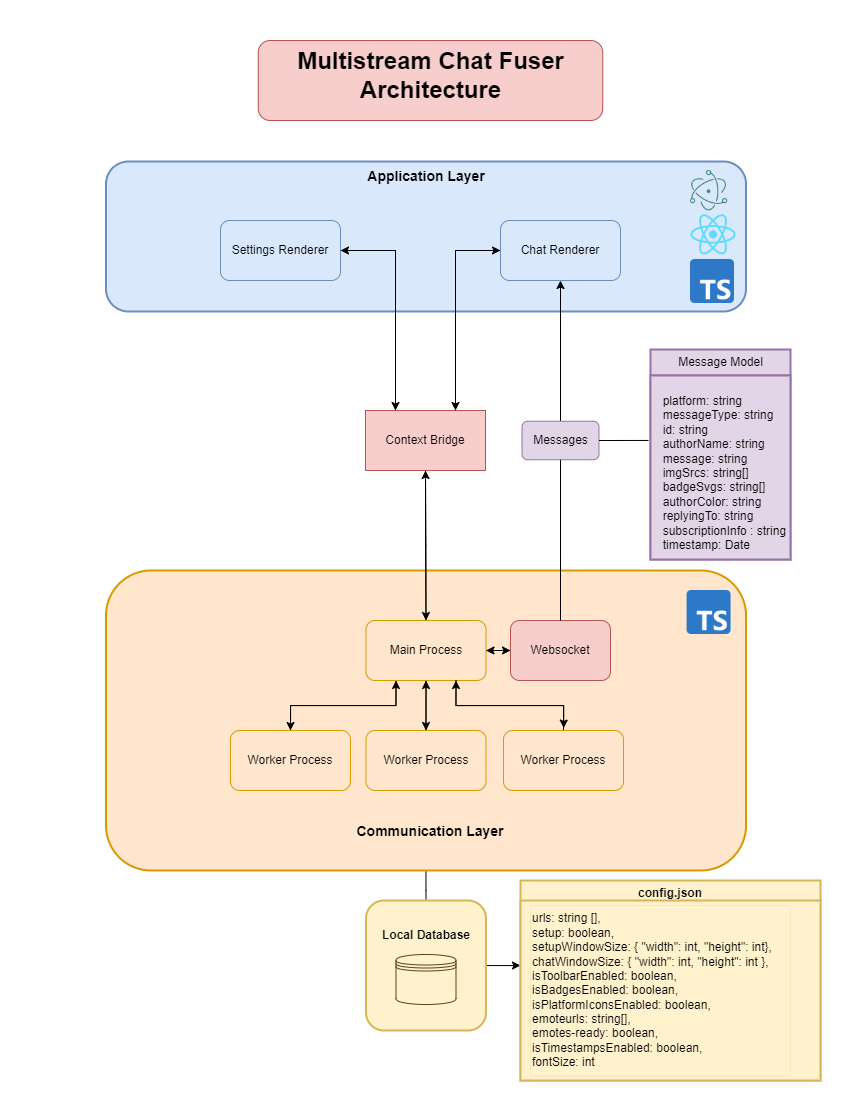

The diagram above was exported from draw.io. Its source (the exported page's mxGraphModel, read from the mxfile embedded in the PNG):
<mxGraphModel dx="1687" dy="922" grid="1" gridSize="10" guides="1" tooltips="1" connect="1" arrows="1" fold="1" page="1" pageScale="1" pageWidth="850" pageHeight="1100" math="0" shadow="0">
  <root>
    <mxCell id="0" />
    <mxCell id="1" parent="0" />
    <mxCell id="QhFsvU80952p_MWGz5d3-13" value="" style="rounded=1;whiteSpace=wrap;html=1;strokeWidth=2;fillColor=#dae8fc;strokeColor=#6c8ebf;glass=0;shadow=0;" vertex="1" parent="1">
      <mxGeometry x="105.5" y="161" width="640" height="150" as="geometry" />
    </mxCell>
    <mxCell id="QhFsvU80952p_MWGz5d3-109" style="edgeStyle=orthogonalEdgeStyle;rounded=0;orthogonalLoop=1;jettySize=auto;html=1;exitX=1;exitY=0.5;exitDx=0;exitDy=0;entryX=0.25;entryY=0;entryDx=0;entryDy=0;" edge="1" parent="1" source="QhFsvU80952p_MWGz5d3-4" target="QhFsvU80952p_MWGz5d3-99">
      <mxGeometry relative="1" as="geometry" />
    </mxCell>
    <mxCell id="QhFsvU80952p_MWGz5d3-4" value="Settings Renderer" style="rounded=1;whiteSpace=wrap;html=1;fillColor=#dae8fc;strokeColor=#6c8ebf;strokeWidth=1;" vertex="1" parent="1">
      <mxGeometry x="220" y="220" width="120" height="60" as="geometry" />
    </mxCell>
    <mxCell id="QhFsvU80952p_MWGz5d3-108" style="edgeStyle=orthogonalEdgeStyle;rounded=0;orthogonalLoop=1;jettySize=auto;html=1;exitX=0;exitY=0.5;exitDx=0;exitDy=0;entryX=0.75;entryY=0;entryDx=0;entryDy=0;" edge="1" parent="1" source="QhFsvU80952p_MWGz5d3-5" target="QhFsvU80952p_MWGz5d3-99">
      <mxGeometry relative="1" as="geometry" />
    </mxCell>
    <mxCell id="QhFsvU80952p_MWGz5d3-5" value="Chat Renderer" style="rounded=1;whiteSpace=wrap;html=1;fillColor=#dae8fc;strokeColor=#6c8ebf;strokeWidth=1;" vertex="1" parent="1">
      <mxGeometry x="500" y="220" width="120" height="60" as="geometry" />
    </mxCell>
    <mxCell id="QhFsvU80952p_MWGz5d3-16" value="&lt;font style=&quot;font-size: 14px;&quot;&gt;Application Layer&lt;/font&gt;" style="text;html=1;align=center;verticalAlign=middle;whiteSpace=wrap;rounded=0;fontStyle=1" vertex="1" parent="1">
      <mxGeometry x="355.5" y="161" width="140" height="30" as="geometry" />
    </mxCell>
    <mxCell id="QhFsvU80952p_MWGz5d3-58" style="edgeStyle=orthogonalEdgeStyle;rounded=0;orthogonalLoop=1;jettySize=auto;html=1;entryX=0.5;entryY=0;entryDx=0;entryDy=0;" edge="1" parent="1" source="QhFsvU80952p_MWGz5d3-17">
      <mxGeometry relative="1" as="geometry">
        <mxPoint x="425.5" y="910" as="targetPoint" />
      </mxGeometry>
    </mxCell>
    <mxCell id="QhFsvU80952p_MWGz5d3-17" value="" style="rounded=1;whiteSpace=wrap;html=1;strokeWidth=2;fillColor=#ffe6cc;strokeColor=#d79b00;" vertex="1" parent="1">
      <mxGeometry x="105.5" y="570" width="640" height="300" as="geometry" />
    </mxCell>
    <mxCell id="QhFsvU80952p_MWGz5d3-18" value="&lt;font style=&quot;font-size: 14px;&quot;&gt;Communication Layer&lt;/font&gt;" style="text;html=1;align=center;verticalAlign=middle;whiteSpace=wrap;rounded=0;fontStyle=1" vertex="1" parent="1">
      <mxGeometry x="345" y="813" width="170" height="36.43" as="geometry" />
    </mxCell>
    <mxCell id="QhFsvU80952p_MWGz5d3-56" style="edgeStyle=orthogonalEdgeStyle;rounded=0;orthogonalLoop=1;jettySize=auto;html=1;entryX=0.5;entryY=0;entryDx=0;entryDy=0;" edge="1" parent="1" source="QhFsvU80952p_MWGz5d3-25" target="QhFsvU80952p_MWGz5d3-48">
      <mxGeometry relative="1" as="geometry" />
    </mxCell>
    <mxCell id="QhFsvU80952p_MWGz5d3-57" style="edgeStyle=orthogonalEdgeStyle;rounded=0;orthogonalLoop=1;jettySize=auto;html=1;exitX=0.25;exitY=1;exitDx=0;exitDy=0;entryX=0.5;entryY=0;entryDx=0;entryDy=0;" edge="1" parent="1" source="QhFsvU80952p_MWGz5d3-25" target="QhFsvU80952p_MWGz5d3-46">
      <mxGeometry relative="1" as="geometry" />
    </mxCell>
    <mxCell id="QhFsvU80952p_MWGz5d3-103" style="edgeStyle=orthogonalEdgeStyle;rounded=0;orthogonalLoop=1;jettySize=auto;html=1;exitX=0.5;exitY=0;exitDx=0;exitDy=0;entryX=0.5;entryY=1;entryDx=0;entryDy=0;" edge="1" parent="1" source="QhFsvU80952p_MWGz5d3-25" target="QhFsvU80952p_MWGz5d3-99">
      <mxGeometry relative="1" as="geometry" />
    </mxCell>
    <mxCell id="QhFsvU80952p_MWGz5d3-140" style="edgeStyle=orthogonalEdgeStyle;rounded=0;orthogonalLoop=1;jettySize=auto;html=1;exitX=1;exitY=0.5;exitDx=0;exitDy=0;entryX=0;entryY=0.5;entryDx=0;entryDy=0;" edge="1" parent="1" source="QhFsvU80952p_MWGz5d3-25" target="QhFsvU80952p_MWGz5d3-131">
      <mxGeometry relative="1" as="geometry" />
    </mxCell>
    <mxCell id="QhFsvU80952p_MWGz5d3-25" value="Main Process" style="rounded=1;whiteSpace=wrap;html=1;fillColor=#ffe6cc;strokeColor=#d79b00;" vertex="1" parent="1">
      <mxGeometry x="365.5" y="620" width="120" height="60" as="geometry" />
    </mxCell>
    <mxCell id="QhFsvU80952p_MWGz5d3-90" style="edgeStyle=orthogonalEdgeStyle;rounded=0;orthogonalLoop=1;jettySize=auto;html=1;" edge="1" parent="1" source="QhFsvU80952p_MWGz5d3-27">
      <mxGeometry relative="1" as="geometry">
        <mxPoint x="520" y="965" as="targetPoint" />
      </mxGeometry>
    </mxCell>
    <mxCell id="QhFsvU80952p_MWGz5d3-27" value="" style="rounded=1;whiteSpace=wrap;html=1;strokeWidth=2;fillColor=#fff2cc;strokeColor=#d6b656;" vertex="1" parent="1">
      <mxGeometry x="365.5" y="900" width="120" height="130" as="geometry" />
    </mxCell>
    <mxCell id="QhFsvU80952p_MWGz5d3-28" value="&lt;b&gt;Local Database&lt;/b&gt;" style="text;html=1;align=center;verticalAlign=middle;whiteSpace=wrap;rounded=0;" vertex="1" parent="1">
      <mxGeometry x="355.5" y="920" width="140" height="30" as="geometry" />
    </mxCell>
    <mxCell id="QhFsvU80952p_MWGz5d3-29" value="" style="shape=datastore;whiteSpace=wrap;html=1;fillColor=#fff2cc;strokeColor=#524521;" vertex="1" parent="1">
      <mxGeometry x="395.5" y="954" width="60" height="50" as="geometry" />
    </mxCell>
    <mxCell id="QhFsvU80952p_MWGz5d3-114" style="edgeStyle=orthogonalEdgeStyle;rounded=0;orthogonalLoop=1;jettySize=auto;html=1;exitX=0.5;exitY=0;exitDx=0;exitDy=0;entryX=0.25;entryY=1;entryDx=0;entryDy=0;" edge="1" parent="1" source="QhFsvU80952p_MWGz5d3-46" target="QhFsvU80952p_MWGz5d3-25">
      <mxGeometry relative="1" as="geometry" />
    </mxCell>
    <mxCell id="QhFsvU80952p_MWGz5d3-46" value="Worker Process" style="rounded=1;whiteSpace=wrap;html=1;fillColor=#ffe6cc;strokeColor=#d79b00;" vertex="1" parent="1">
      <mxGeometry x="230" y="730" width="120" height="60" as="geometry" />
    </mxCell>
    <mxCell id="QhFsvU80952p_MWGz5d3-113" style="edgeStyle=orthogonalEdgeStyle;rounded=0;orthogonalLoop=1;jettySize=auto;html=1;exitX=0.5;exitY=0;exitDx=0;exitDy=0;entryX=0.5;entryY=1;entryDx=0;entryDy=0;" edge="1" parent="1" source="QhFsvU80952p_MWGz5d3-48" target="QhFsvU80952p_MWGz5d3-25">
      <mxGeometry relative="1" as="geometry" />
    </mxCell>
    <mxCell id="QhFsvU80952p_MWGz5d3-48" value="Worker Process" style="rounded=1;whiteSpace=wrap;html=1;fillColor=#ffe6cc;strokeColor=#d79b00;" vertex="1" parent="1">
      <mxGeometry x="365.5" y="730" width="120" height="60" as="geometry" />
    </mxCell>
    <mxCell id="QhFsvU80952p_MWGz5d3-112" style="edgeStyle=orthogonalEdgeStyle;rounded=0;orthogonalLoop=1;jettySize=auto;html=1;exitX=0.5;exitY=0;exitDx=0;exitDy=0;entryX=0.75;entryY=1;entryDx=0;entryDy=0;" edge="1" parent="1" source="QhFsvU80952p_MWGz5d3-50" target="QhFsvU80952p_MWGz5d3-25">
      <mxGeometry relative="1" as="geometry" />
    </mxCell>
    <mxCell id="QhFsvU80952p_MWGz5d3-50" value="Worker Process" style="rounded=1;whiteSpace=wrap;html=1;fillColor=#ffe6cc;strokeColor=#d79b00;" vertex="1" parent="1">
      <mxGeometry x="503" y="730" width="120" height="60" as="geometry" />
    </mxCell>
    <mxCell id="QhFsvU80952p_MWGz5d3-55" style="edgeStyle=orthogonalEdgeStyle;rounded=0;orthogonalLoop=1;jettySize=auto;html=1;exitX=0.75;exitY=1;exitDx=0;exitDy=0;entryX=0.502;entryY=-0.04;entryDx=0;entryDy=0;entryPerimeter=0;" edge="1" parent="1" source="QhFsvU80952p_MWGz5d3-25" target="QhFsvU80952p_MWGz5d3-50">
      <mxGeometry relative="1" as="geometry" />
    </mxCell>
    <mxCell id="QhFsvU80952p_MWGz5d3-64" value="config.json" style="swimlane;fillColor=#fff2cc;strokeColor=#d6b656;strokeWidth=2;" vertex="1" parent="1">
      <mxGeometry x="520" y="880" width="300" height="200" as="geometry" />
    </mxCell>
    <mxCell id="QhFsvU80952p_MWGz5d3-130" value="" style="whiteSpace=wrap;html=1;fillColor=#fff2cc;strokeColor=#d6b656;strokeWidth=2;" vertex="1" parent="QhFsvU80952p_MWGz5d3-64">
      <mxGeometry y="20" width="300" height="180" as="geometry" />
    </mxCell>
    <mxCell id="QhFsvU80952p_MWGz5d3-65" value="&lt;div&gt;&lt;span style=&quot;white-space-collapse: collapse;&quot;&gt;urls: string [&lt;/span&gt;&lt;span style=&quot;background-color: initial;&quot;&gt;],&lt;/span&gt;&lt;/div&gt;&lt;div&gt;&lt;span style=&quot;white-space-collapse: collapse;&quot;&gt;setup: boolean,&lt;/span&gt;&lt;/div&gt;&lt;div&gt;&lt;span style=&quot;white-space-collapse: collapse;&quot;&gt;setupWindowSize: {&amp;nbsp;&lt;/span&gt;&lt;span style=&quot;background-color: initial;&quot;&gt;&quot;width&quot;: int,&amp;nbsp;&lt;/span&gt;&lt;span style=&quot;background-color: initial;&quot;&gt;&quot;height&quot;: int&lt;/span&gt;&lt;span style=&quot;background-color: initial;&quot;&gt;},&lt;/span&gt;&lt;/div&gt;&lt;div&gt;&lt;span style=&quot;white-space-collapse: collapse;&quot;&gt;chatWindowSize: {&amp;nbsp;&lt;/span&gt;&lt;span style=&quot;background-color: initial;&quot;&gt;&quot;width&quot;: int,&amp;nbsp;&lt;/span&gt;&lt;span style=&quot;background-color: initial;&quot;&gt;&quot;height&quot;: int&amp;nbsp;&lt;/span&gt;&lt;span style=&quot;background-color: initial;&quot;&gt;},&lt;/span&gt;&lt;/div&gt;&lt;div&gt;&lt;span style=&quot;white-space-collapse: collapse;&quot;&gt;isToolbarEnabled: boolean,&lt;/span&gt;&lt;/div&gt;&lt;div&gt;&lt;span style=&quot;white-space-collapse: collapse;&quot;&gt;isBadgesEnabled: boolean,&lt;/span&gt;&lt;/div&gt;&lt;div&gt;&lt;span style=&quot;white-space-collapse: collapse;&quot;&gt;isPlatformIconsEnabled: boolean,&lt;/span&gt;&lt;/div&gt;&lt;div&gt;&lt;span style=&quot;white-space-collapse: collapse;&quot;&gt;emoteurls:&amp;nbsp;&lt;/span&gt;&lt;span style=&quot;background-color: initial;&quot;&gt;string&lt;/span&gt;&lt;span style=&quot;background-color: initial;&quot;&gt;[&lt;/span&gt;&lt;span style=&quot;background-color: initial;&quot;&gt;],&lt;/span&gt;&lt;/div&gt;&lt;div&gt;&lt;span style=&quot;white-space-collapse: collapse;&quot;&gt;emotes-ready: boolean,&lt;/span&gt;&lt;/div&gt;&lt;div&gt;&lt;span style=&quot;white-space-collapse: collapse;&quot;&gt;isTimestampsEnabled: boolean,&lt;/span&gt;&lt;/div&gt;&lt;div&gt;&lt;span style=&quot;white-space-collapse: collapse;&quot;&gt;fontSize: int&lt;/span&gt;&lt;/div&gt;" style="text;html=1;align=left;verticalAlign=middle;resizable=0;points=[];autosize=1;strokeColor=#d6b656;fillColor=#fff2cc;strokeWidth=0;" vertex="1" parent="QhFsvU80952p_MWGz5d3-64">
      <mxGeometry x="10" y="25" width="260" height="170" as="geometry" />
    </mxCell>
    <mxCell id="QhFsvU80952p_MWGz5d3-72" value="Message Model" style="swimlane;fontStyle=0;childLayout=stackLayout;horizontal=1;startSize=26;fillColor=#e1d5e7;horizontalStack=0;resizeParent=1;resizeParentMax=0;resizeLast=0;collapsible=1;marginBottom=0;html=1;strokeColor=#9673a6;strokeWidth=2;" vertex="1" parent="1">
      <mxGeometry x="650" y="349" width="140" height="210" as="geometry" />
    </mxCell>
    <mxCell id="QhFsvU80952p_MWGz5d3-73" value="&lt;div style=&quot;line-height: 19px;&quot;&gt;&lt;div style=&quot;line-height: 120%;&quot;&gt;&lt;p style=&quot;line-height: 120%;&quot;&gt;&lt;span style=&quot;white-space: pre;&quot;&gt;  platform: string&lt;br&gt;  messageType: string&lt;br&gt;  id: string&lt;br&gt;  authorName: string&lt;br&gt;  message: string&lt;br&gt;  imgSrcs: string[]&lt;br&gt;  badgeSvgs: string[]&lt;br&gt;  authorColor: string&lt;br&gt;  replyingTo: string&lt;br&gt;  subscriptionInfo : string&lt;br&gt;  timestamp: Date&lt;/span&gt;&lt;br&gt;&lt;/p&gt;&lt;/div&gt;&lt;/div&gt;" style="text;align=left;verticalAlign=top;spacingLeft=4;spacingRight=4;overflow=hidden;rotatable=0;points=[[0,0.5],[1,0.5]];portConstraint=eastwest;whiteSpace=wrap;html=1;fillColor=#e1d5e7;strokeWidth=2;strokeColor=#9673a6;" vertex="1" parent="QhFsvU80952p_MWGz5d3-72">
      <mxGeometry y="26" width="140" height="184" as="geometry" />
    </mxCell>
    <mxCell id="QhFsvU80952p_MWGz5d3-102" style="edgeStyle=orthogonalEdgeStyle;rounded=0;orthogonalLoop=1;jettySize=auto;html=1;exitX=0.5;exitY=1;exitDx=0;exitDy=0;entryX=0.5;entryY=0;entryDx=0;entryDy=0;" edge="1" parent="1" source="QhFsvU80952p_MWGz5d3-99" target="QhFsvU80952p_MWGz5d3-25">
      <mxGeometry relative="1" as="geometry" />
    </mxCell>
    <mxCell id="QhFsvU80952p_MWGz5d3-110" style="edgeStyle=orthogonalEdgeStyle;rounded=0;orthogonalLoop=1;jettySize=auto;html=1;exitX=0.25;exitY=0;exitDx=0;exitDy=0;entryX=1;entryY=0.5;entryDx=0;entryDy=0;" edge="1" parent="1" source="QhFsvU80952p_MWGz5d3-99" target="QhFsvU80952p_MWGz5d3-4">
      <mxGeometry relative="1" as="geometry" />
    </mxCell>
    <mxCell id="QhFsvU80952p_MWGz5d3-111" style="edgeStyle=orthogonalEdgeStyle;rounded=0;orthogonalLoop=1;jettySize=auto;html=1;exitX=0.75;exitY=0;exitDx=0;exitDy=0;entryX=0;entryY=0.5;entryDx=0;entryDy=0;" edge="1" parent="1" source="QhFsvU80952p_MWGz5d3-99" target="QhFsvU80952p_MWGz5d3-5">
      <mxGeometry relative="1" as="geometry" />
    </mxCell>
    <mxCell id="QhFsvU80952p_MWGz5d3-99" value="Context Bridge" style="rounded=0;whiteSpace=wrap;html=1;fillColor=#f8cecc;strokeColor=#b85450;strokeWidth=1;" vertex="1" parent="1">
      <mxGeometry x="365" y="410" width="120" height="60" as="geometry" />
    </mxCell>
    <mxCell id="QhFsvU80952p_MWGz5d3-118" value="" style="shape=image;verticalLabelPosition=bottom;labelBackgroundColor=default;verticalAlign=top;aspect=fixed;imageAspect=0;image=https://static-00.iconduck.com/assets.00/electron-icon-472x512-8swdbwbh.png;" vertex="1" parent="1">
      <mxGeometry x="690" y="170" width="37.16" height="40.31" as="geometry" />
    </mxCell>
    <mxCell id="QhFsvU80952p_MWGz5d3-120" value="" style="shape=image;verticalLabelPosition=bottom;labelBackgroundColor=default;verticalAlign=top;aspect=fixed;imageAspect=0;image=https://upload.wikimedia.org/wikipedia/commons/thumb/a/a7/React-icon.svg/2300px-React-icon.svg.png;" vertex="1" parent="1">
      <mxGeometry x="690" y="214.31" width="46.02" height="40" as="geometry" />
    </mxCell>
    <mxCell id="QhFsvU80952p_MWGz5d3-121" value="" style="shape=image;verticalLabelPosition=bottom;labelBackgroundColor=default;verticalAlign=top;aspect=fixed;imageAspect=0;image=https://upload.wikimedia.org/wikipedia/commons/thumb/4/4c/Typescript_logo_2020.svg/1024px-Typescript_logo_2020.svg.png;" vertex="1" parent="1">
      <mxGeometry x="690" y="259" width="44" height="44" as="geometry" />
    </mxCell>
    <mxCell id="QhFsvU80952p_MWGz5d3-122" value="" style="shape=image;verticalLabelPosition=bottom;labelBackgroundColor=default;verticalAlign=top;aspect=fixed;imageAspect=0;image=https://upload.wikimedia.org/wikipedia/commons/thumb/4/4c/Typescript_logo_2020.svg/1024px-Typescript_logo_2020.svg.png;" vertex="1" parent="1">
      <mxGeometry x="686.58" y="590" width="44" height="44" as="geometry" />
    </mxCell>
    <mxCell id="QhFsvU80952p_MWGz5d3-125" value="&lt;h1 style=&quot;margin-top: 0px;&quot;&gt;Multistream Chat Fuser Architecture&lt;/h1&gt;" style="text;html=1;whiteSpace=wrap;overflow=hidden;rounded=1;align=center;fillColor=#f8cecc;strokeColor=#b85450;" vertex="1" parent="1">
      <mxGeometry x="257.75" y="40" width="344.5" height="80" as="geometry" />
    </mxCell>
    <mxCell id="QhFsvU80952p_MWGz5d3-141" style="edgeStyle=orthogonalEdgeStyle;rounded=0;orthogonalLoop=1;jettySize=auto;html=1;exitX=0;exitY=0.5;exitDx=0;exitDy=0;entryX=1;entryY=0.5;entryDx=0;entryDy=0;" edge="1" parent="1" source="QhFsvU80952p_MWGz5d3-131" target="QhFsvU80952p_MWGz5d3-25">
      <mxGeometry relative="1" as="geometry" />
    </mxCell>
    <mxCell id="QhFsvU80952p_MWGz5d3-131" value="Websocket" style="rounded=1;whiteSpace=wrap;html=1;fillColor=#f8cecc;strokeColor=#b85450;" vertex="1" parent="1">
      <mxGeometry x="510" y="620" width="100" height="60" as="geometry" />
    </mxCell>
    <mxCell id="QhFsvU80952p_MWGz5d3-147" style="edgeStyle=orthogonalEdgeStyle;rounded=0;orthogonalLoop=1;jettySize=auto;html=1;exitX=0.5;exitY=0;exitDx=0;exitDy=0;entryX=0.5;entryY=1;entryDx=0;entryDy=0;" edge="1" parent="1" source="QhFsvU80952p_MWGz5d3-145" target="QhFsvU80952p_MWGz5d3-5">
      <mxGeometry relative="1" as="geometry" />
    </mxCell>
    <mxCell id="QhFsvU80952p_MWGz5d3-145" value="Messages" style="rounded=1;whiteSpace=wrap;html=1;fillColor=#e1d5e7;strokeColor=#9673a6;" vertex="1" parent="1">
      <mxGeometry x="521.5" y="420.75" width="77" height="38.5" as="geometry" />
    </mxCell>
    <mxCell id="QhFsvU80952p_MWGz5d3-148" value="" style="endArrow=none;html=1;rounded=0;entryX=0.5;entryY=1;entryDx=0;entryDy=0;exitX=0.5;exitY=0;exitDx=0;exitDy=0;" edge="1" parent="1" source="QhFsvU80952p_MWGz5d3-131" target="QhFsvU80952p_MWGz5d3-145">
      <mxGeometry width="50" height="50" relative="1" as="geometry">
        <mxPoint x="410" y="640" as="sourcePoint" />
        <mxPoint x="460" y="590" as="targetPoint" />
      </mxGeometry>
    </mxCell>
    <mxCell id="QhFsvU80952p_MWGz5d3-149" value="" style="endArrow=none;html=1;rounded=0;entryX=-0.014;entryY=0.353;entryDx=0;entryDy=0;entryPerimeter=0;exitX=1;exitY=0.5;exitDx=0;exitDy=0;" edge="1" parent="1" source="QhFsvU80952p_MWGz5d3-145" target="QhFsvU80952p_MWGz5d3-73">
      <mxGeometry width="50" height="50" relative="1" as="geometry">
        <mxPoint x="410" y="640" as="sourcePoint" />
        <mxPoint x="460" y="590" as="targetPoint" />
      </mxGeometry>
    </mxCell>
  </root>
</mxGraphModel>